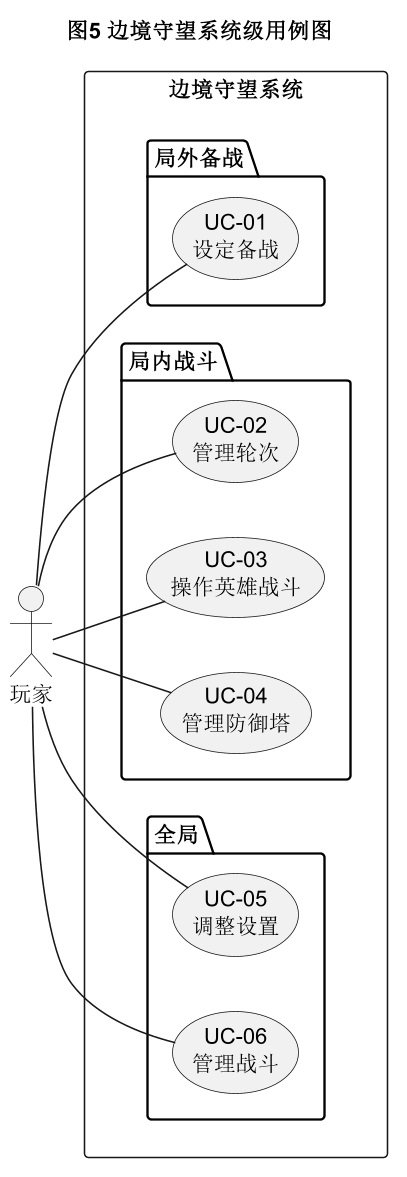

The diagram above was rendered by PlantUML. Its source (embedded in the PNG):
@startuml
left to right direction
skinparam shadowing false
skinparam dpi 150
title 图5 边境守望系统级用例图
actor 玩家 as player
rectangle "边境守望系统" {
  package "局外备战" {
    usecase "UC-01\n设定备战" as UC01
  }
  package "局内战斗" {
    usecase "UC-02\n管理轮次" as UC02
    usecase "UC-03\n操作英雄战斗" as UC03
    usecase "UC-04\n管理防御塔" as UC04
  }
  package "全局" {
    usecase "UC-05\n调整设置" as UC05
    usecase "UC-06\n管理战斗" as UC06
  }
}
player -- UC01
player -- UC02
player -- UC03
player -- UC04
player -- UC05
player -- UC06
@enduml